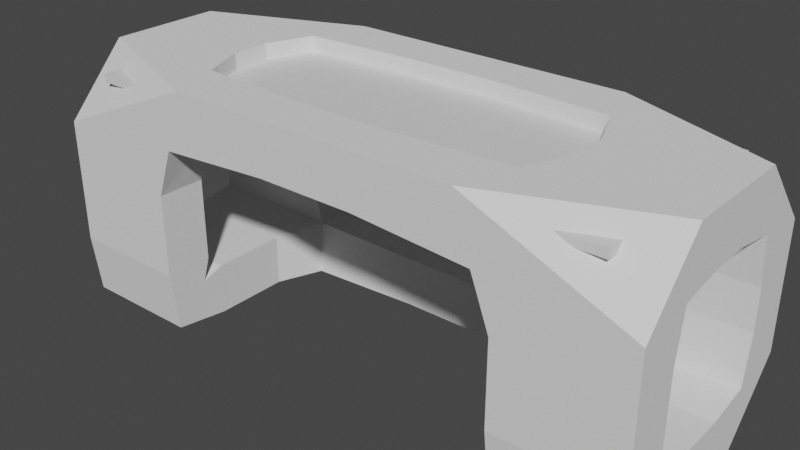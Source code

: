 # Source: Table1.blend  (saved by Blender 3.2.14; exported with 4.5.12 LTS)
import bpy
from mathutils import Matrix  # noqa: F401  (used for matrix-valued properties, if any)

bpy.ops.wm.read_factory_settings(use_empty=True)
scene = bpy.context.scene
scene.name = 'Scene'

# ---- collections
col_collection = bpy.data.collections.new('Collection'); scene.collection.children.link(col_collection)

# ---- materials (node trees are filled in below, after node groups)
mat_material = bpy.data.materials.new('Material')
mat_material.alpha_threshold = 0.0
mat_material.use_transparent_shadow = False
mat_material.line_color = (0.0, 0.0, 0.0, 1.0)

# ---- material node trees
mat_material.use_nodes = True; mat_material.node_tree.nodes.clear()
_N = mat_material.node_tree.nodes; _L = mat_material.node_tree.links
n0 = _N.new('ShaderNodeOutputMaterial'); n0.name = 'Material Output'; n0.location = (300, 300)
n1 = _N.new('ShaderNodeBsdfPrincipled'); n1.name = 'Principled BSDF'; n1.location = (10, 300)
n1.distribution = 'GGX'
n1.subsurface_method = 'RANDOM_WALK_SKIN'
n1.inputs[2].default_value = 0.4
n1.inputs[3].default_value = 1.45
n1.inputs[27].default_value = (0.0, 0.0, 0.0, 1.0)
n1.inputs[28].default_value = 1.0
_L.new(n1.outputs[0], n0.inputs[0])
n0.is_active_output = True

# ---- world
world_world = bpy.data.worlds.new('World'); scene.world = world_world
world_world.use_nodes = True; world_world.node_tree.nodes.clear()
_N = world_world.node_tree.nodes; _L = world_world.node_tree.links
n0 = _N.new('ShaderNodeOutputWorld'); n0.name = 'World Output'; n0.location = (300, 300)
n1 = _N.new('ShaderNodeBackground'); n1.name = 'Background'; n1.location = (10, 300)
n1.inputs[0].default_value = (0.05088, 0.05088, 0.05088, 1.0)
_L.new(n1.outputs[0], n0.inputs[0])
n0.is_active_output = True
world_world.color = (0.05088, 0.05088, 0.05088)
world_world.use_sun_shadow = False
world_world.sun_shadow_jitter_overblur = 0.0

# ---- meshes
me_cube = bpy.data.meshes.new('Cube')
me_cube.from_pydata([(2.236, 0.8699, 0.03235), (2.236, 0.8699, -0.03235), (2.236, -0.8699, 0.03235), (2.236, -0.8699, -0.03235), (-2.236, 0.8699, 0.03235), (-2.236, 0.8699, -0.03235), (-2.236, -0.8699, 0.03235), (-2.236, -0.8699, -0.03235)], [], [(3, 2, 6, 7), (5, 4, 0, 1), (5, 1, 3, 7), (0, 4, 6, 2), (1, 0, 2, 3), (6, 4, 5, 7)])
_uv = me_cube.uv_layers.new(name='UVMap')
_uv.uv.foreach_set('vector', [0.375, 0.75, 0.625, 0.75, 0.625, 1.0, 0.375, 1.0, 0.375, 0.25, 0.625, 0.25, 0.625, 0.5, 0.375, 0.5, 0.125, 0.5, 0.375, 0.5, 0.375, 0.75, 0.125, 0.75, 0.625, 0.5, 0.875, 0.5, 0.875, 0.75, 0.625, 0.75, 0.375, 0.5, 0.625, 0.5, 0.625, 0.75, 0.375, 0.75, 0.625, 0.0, 0.625, 0.25, 0.375, 0.25, 0.375, 0.0])
me_cube.materials.append(mat_material)
me_cube.use_mirror_vertex_groups = False
me_cube.update()
me_cube_003 = bpy.data.meshes.new('Cube.003')
me_cube_003.from_pydata([(-1.0, -1.0, -1.0), (-1.0, -1.0, 1.0), (-1.0, 1.0, -1.0), (-1.0, 1.0, 1.0), (1.0, -1.0, -1.0), (1.0, -1.0, 1.0), (1.0, 1.0, -1.0), (1.0, 1.0, 1.0)], [(2, 0), (0, 1), (1, 3), (3, 2), (6, 2), (3, 7), (7, 6), (4, 6), (7, 5), (5, 4), (5, 1)], [])
_uv = me_cube_003.uv_layers.new(name='UVMap')
_uv.uv.foreach_set('vector', [])
me_cube_003.update()

# ---- objects
ob_cube = bpy.data.objects.new('Cube', me_cube)
ob_cube_001 = bpy.data.objects.new('Cube.001', me_cube_003)

# ---- transforms, parenting, visibility, modifiers, constraints
ob_cube.location = (1.9, 2.447, 0.9346)
ob_cube.scale = (1.0, 1.027, 1.0)
ob_cube.lock_rotations_4d = False
ob_cube.empty_display_type = 'ARROWS'
ob_cube.lineart.crease_threshold = 0.0
ob_cube_001.location = (1.905, 2.446, 0.0)
ob_cube_001.scale = (2.054, 0.8126, 0.8798)
_m = ob_cube_001.modifiers.new('Skin', 'SKIN')

# ---- collection membership
col_collection.objects.link(ob_cube)
col_collection.objects.link(ob_cube_001)

# ---- scene / render settings (as saved in the file)
scene.frame_start = 1; scene.frame_end = 250; scene.frame_set(1)
scene.render.engine = 'BLENDER_EEVEE_NEXT'
scene.cycles.sampling_pattern = 'TABULATED_SOBOL'
scene.cycles.use_light_tree = False
scene.view_settings.view_transform = 'Filmic'
bpy.context.view_layer.update()

# ---- added for rendering (the .blend has no active camera and no usable light): camera, sun
cam_auto = bpy.data.cameras.new('AutoCamera')
cam_auto.lens = 50.0
cam_auto.sensor_width = 36.0
cam_auto.clip_end = 1000.0
ob_auto_camera = bpy.data.objects.new('AutoCamera', cam_auto)
scene.collection.objects.link(ob_auto_camera)
ob_auto_camera.location = (6.67887, -3.28847, 3.85713)
ob_auto_camera.rotation_euler = (1.09748, -7.21219e-08, 0.694738)
scene.camera = ob_auto_camera
light_auto_sun = bpy.data.lights.new('AutoSun', 'SUN')
light_auto_sun.energy = 3.0
light_auto_sun.angle = 0.0523599
ob_auto_sun = bpy.data.objects.new('AutoSun', light_auto_sun)
scene.collection.objects.link(ob_auto_sun)
ob_auto_sun.rotation_euler = (0.872665, 0.174533, 0.523599)
bpy.context.view_layer.update()
